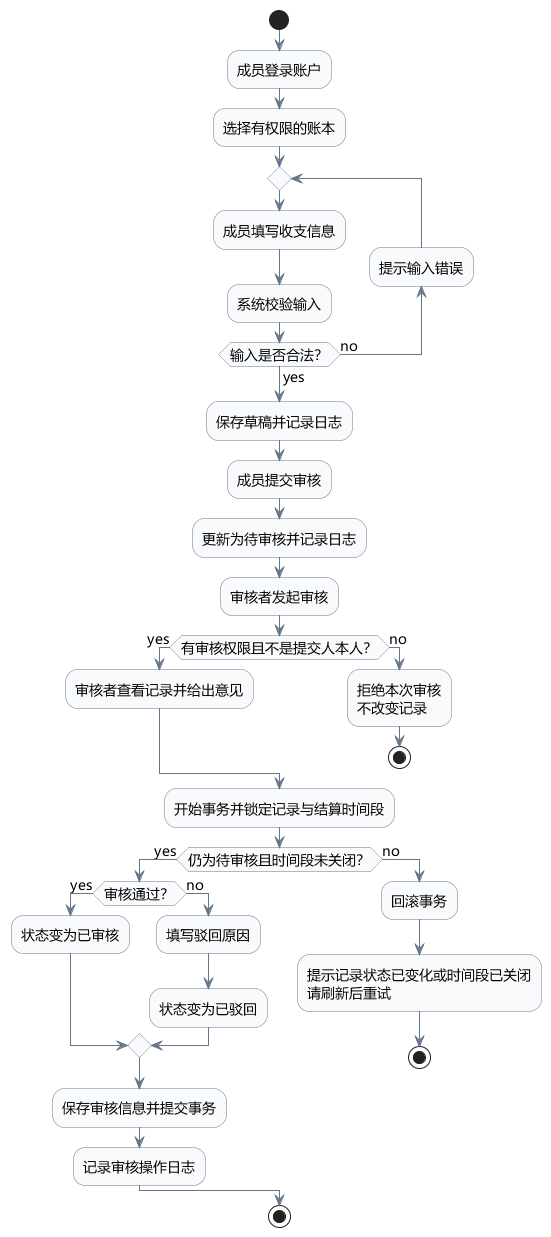

The diagram above was rendered by PlantUML. Its source (embedded in the PNG):
@startuml
skinparam defaultFontName Microsoft YaHei
skinparam defaultFontSize 14
skinparam backgroundColor white
skinparam shadowing false
skinparam activityBackgroundColor #F8FAFC
skinparam activityBorderColor #64748B
skinparam ArrowColor #64748B

start
:成员登录账户;
:选择有权限的账本;

repeat
  :成员填写收支信息;
  :系统校验输入;
backward:提示输入错误;
repeat while (输入是否合法？) is (no) not (yes)

:保存草稿并记录日志;

:成员提交审核;
:更新为待审核并记录日志;

:审核者发起审核;
if (有审核权限且不是提交人本人？) then (yes)
  :审核者查看记录并给出意见;
else (no)
  :拒绝本次审核\n不改变记录;
  stop
endif


:开始事务并锁定记录与结算时间段;
if (仍为待审核且时间段未关闭？) then (yes)
  if (审核通过？) then (yes)
    :状态变为已审核;
  else (no)
    :填写驳回原因;
    :状态变为已驳回;
  endif

  :保存审核信息并提交事务;
  :记录审核操作日志;
else (no)
  :回滚事务;
  :提示记录状态已变化或时间段已关闭\n请刷新后重试;
  stop
endif
stop
@enduml